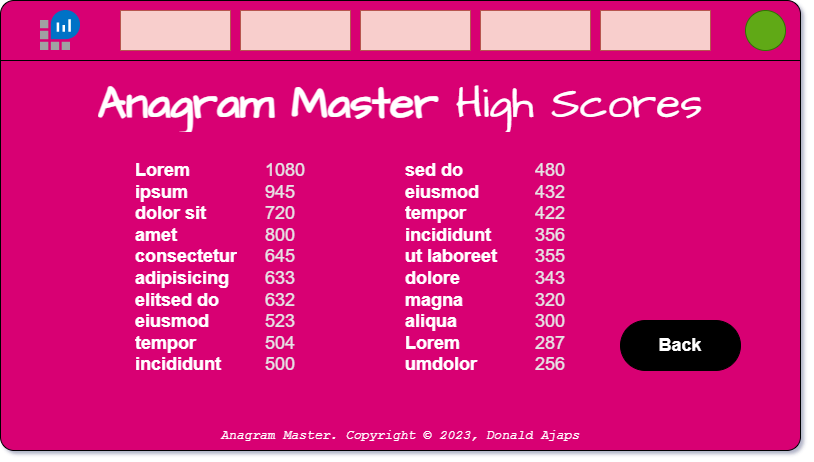

The diagram above was exported from draw.io. Its source (the exported page's mxGraphModel, read from the mxfile embedded in the PNG):
<mxGraphModel dx="2064" dy="1160" grid="1" gridSize="10" guides="1" tooltips="1" connect="1" arrows="1" fold="1" page="1" pageScale="1" pageWidth="900" pageHeight="1600" math="0" shadow="0">
  <root>
    <mxCell id="0" />
    <mxCell id="1" parent="0" />
    <mxCell id="2" value="" style="group" connectable="0" vertex="1" parent="1">
      <mxGeometry x="-850" y="570" width="800" height="450" as="geometry" />
    </mxCell>
    <mxCell id="3" value="" style="rounded=1;whiteSpace=wrap;html=1;arcSize=3;aspect=fixed;fillColor=#d80073;fontColor=#ffffff;strokeColor=#000000;" vertex="1" parent="2">
      <mxGeometry width="800" height="450" as="geometry" />
    </mxCell>
    <mxCell id="4" value="" style="group" connectable="0" vertex="1" parent="2">
      <mxGeometry y="10" width="800" height="50" as="geometry" />
    </mxCell>
    <mxCell id="5" value="" style="endArrow=none;html=1;rounded=0;entryX=-0.001;entryY=0.09;entryDx=0;entryDy=0;entryPerimeter=0;exitX=1.001;exitY=0.094;exitDx=0;exitDy=0;exitPerimeter=0;" edge="1" parent="4">
      <mxGeometry width="50" height="50" relative="1" as="geometry">
        <mxPoint x="800" y="50" as="sourcePoint" />
        <mxPoint y="50" as="targetPoint" />
      </mxGeometry>
    </mxCell>
    <mxCell id="6" value="" style="image;sketch=0;aspect=fixed;html=1;points=[];align=center;fontSize=12;image=img/lib/mscae/Log_Analytics_Workspaces.svg;" vertex="1" parent="4">
      <mxGeometry x="40" width="40" height="40" as="geometry" />
    </mxCell>
    <mxCell id="7" value="" style="ellipse;whiteSpace=wrap;html=1;aspect=fixed;fillColor=#60a917;fontColor=#ffffff;strokeColor=#2D7600;" vertex="1" parent="4">
      <mxGeometry x="745" width="40" height="40" as="geometry" />
    </mxCell>
    <mxCell id="8" value="" style="group" connectable="0" vertex="1" parent="4">
      <mxGeometry x="120" width="590" height="40" as="geometry" />
    </mxCell>
    <mxCell id="9" value="" style="rounded=0;whiteSpace=wrap;html=1;fillColor=#f8cecc;strokeColor=#b85450;" vertex="1" parent="8">
      <mxGeometry width="110" height="40" as="geometry" />
    </mxCell>
    <mxCell id="10" value="" style="rounded=0;whiteSpace=wrap;html=1;fillColor=#f8cecc;strokeColor=#b85450;" vertex="1" parent="8">
      <mxGeometry x="120" width="110" height="40" as="geometry" />
    </mxCell>
    <mxCell id="11" value="" style="rounded=0;whiteSpace=wrap;html=1;fillColor=#f8cecc;strokeColor=#b85450;" vertex="1" parent="8">
      <mxGeometry x="360" width="110" height="40" as="geometry" />
    </mxCell>
    <mxCell id="12" value="" style="rounded=0;whiteSpace=wrap;html=1;fillColor=#f8cecc;strokeColor=#b85450;" vertex="1" parent="8">
      <mxGeometry x="240" width="110" height="40" as="geometry" />
    </mxCell>
    <mxCell id="13" value="" style="rounded=0;whiteSpace=wrap;html=1;fillColor=#f8cecc;strokeColor=#b85450;" vertex="1" parent="8">
      <mxGeometry x="480" width="110" height="40" as="geometry" />
    </mxCell>
    <mxCell id="14" value="&lt;span style=&quot;font-size: 13px; font-variant-ligatures: normal; font-variant-caps: normal; font-weight: 400; letter-spacing: normal; orphans: 2; text-align: left; text-indent: 0px; text-transform: none; widows: 2; word-spacing: 0px; -webkit-text-stroke-width: 0px; text-decoration-thickness: initial; text-decoration-style: initial; text-decoration-color: initial; float: none; display: inline !important;&quot;&gt;Anagram Master. Copyright © 2023, Donald Ajaps&lt;/span&gt;" style="html=1;fillColor=none;strokeColor=none;verticalAlign=middle;fontStyle=2;fontFamily=Courier New;fontSize=13;whiteSpace=wrap;fontColor=#FFFFFF;" vertex="1" parent="2">
      <mxGeometry y="420" width="800" height="30" as="geometry" />
    </mxCell>
    <mxCell id="15" value="Back" style="rounded=1;whiteSpace=wrap;html=1;arcSize=50;fontSize=18;fontStyle=1;fillColor=#000000;fontColor=#FFFFFF;" vertex="1" parent="2">
      <mxGeometry x="620" y="320" width="120" height="50" as="geometry" />
    </mxCell>
    <mxCell id="16" value="sed do eiusmod tempor incididunt ut laboreet dolore magna aliqua Lorem umdolor" style="text;strokeColor=none;fillColor=none;spacing=5;spacingTop=-20;overflow=hidden;rounded=0;fontSize=18;whiteSpace=wrap;html=1;fontColor=#FFFFFF;fontStyle=1;shadow=1;" vertex="1" parent="2">
      <mxGeometry x="400" y="170" width="110" height="210" as="geometry" />
    </mxCell>
    <mxCell id="17" value="480&lt;br&gt;432&lt;br&gt;422&lt;br&gt;356&lt;br&gt;355&lt;br&gt;343&lt;br&gt;320&lt;br&gt;300&lt;br&gt;287&lt;br&gt;256" style="text;strokeColor=none;fillColor=none;spacing=5;spacingTop=-20;overflow=hidden;rounded=0;fontSize=18;whiteSpace=wrap;html=1;fontColor=#E6E6E6;" vertex="1" parent="2">
      <mxGeometry x="530" y="170" width="70" height="210" as="geometry" />
    </mxCell>
    <mxCell id="18" value="1080&lt;br&gt;945&lt;br&gt;720&lt;br&gt;800&lt;br&gt;645&lt;br&gt;633&lt;br&gt;632&lt;br&gt;523&lt;br&gt;504&lt;br&gt;500" style="text;strokeColor=none;fillColor=none;spacing=5;spacingTop=-20;overflow=hidden;rounded=0;fontSize=18;whiteSpace=wrap;html=1;fontColor=#E6E6E6;" vertex="1" parent="2">
      <mxGeometry x="260" y="170" width="70" height="210" as="geometry" />
    </mxCell>
    <mxCell id="19" value="Lorem ipsum dolor sit amet consectetur adipisicing elitsed do eiusmod tempor incididunt" style="text;strokeColor=none;fillColor=none;spacing=5;spacingTop=-20;overflow=hidden;rounded=0;fontSize=18;whiteSpace=wrap;html=1;fontColor=#FFFFFF;fontStyle=1;shadow=0;" vertex="1" parent="2">
      <mxGeometry x="130" y="170" width="110" height="210" as="geometry" />
    </mxCell>
    <mxCell id="20" value="Anagram Master &lt;span style=&quot;font-weight: normal;&quot;&gt;High Scores&lt;/span&gt;" style="text;strokeColor=none;fillColor=none;spacing=5;spacingTop=-20;overflow=hidden;rounded=1;align=center;fontStyle=1;fontFamily=Architects Daughter;fontSource=https%3A%2F%2Ffonts.googleapis.com%2Fcss%3Ffamily%3DArchitects%2BDaughter;fontSize=44;whiteSpace=wrap;html=1;verticalAlign=middle;fontColor=#FFFFFF;" vertex="1" parent="1">
      <mxGeometry x="-790" y="660" width="680" height="50" as="geometry" />
    </mxCell>
  </root>
</mxGraphModel>